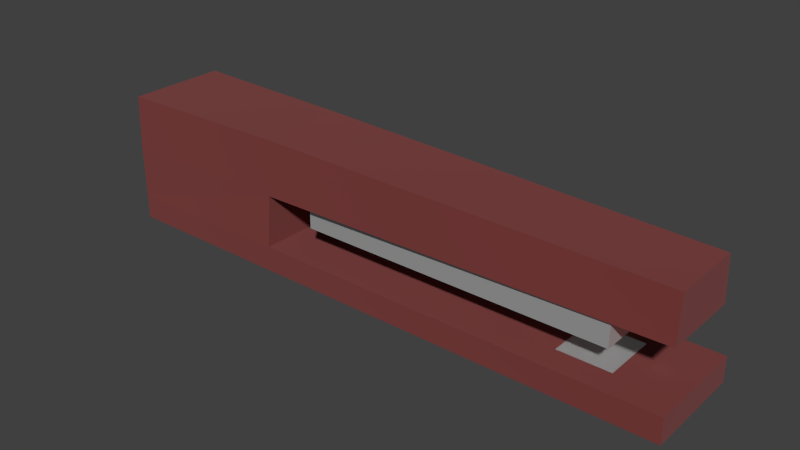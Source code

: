 # Source: stapler.blend  (saved by Blender 2.76.0; exported with 4.5.12 LTS)
import bpy
from mathutils import Matrix  # noqa: F401  (used for matrix-valued properties, if any)

bpy.ops.wm.read_factory_settings(use_empty=True)
scene = bpy.context.scene
scene.name = 'Scene'

# ---- collections
col_collection_1 = bpy.data.collections.new('Collection 1'); scene.collection.children.link(col_collection_1)

# ---- materials (node trees are filled in below, after node groups)
mat_material_001 = bpy.data.materials.new('Material.001')
mat_material_001.alpha_threshold = 0.0
mat_material_001.diffuse_color = (0.1902, 0.007954, 0.004459, 1.0)
mat_material_001.roughness = 0.5
mat_material = bpy.data.materials.new('Material')
mat_material.alpha_threshold = 0.0
mat_material.diffuse_color = (0.5926, 0.5926, 0.5926, 1.0)
mat_material.roughness = 0.5

# ---- material node trees
mat_material_001.use_nodes = True; mat_material_001.node_tree.nodes.clear()
_N = mat_material_001.node_tree.nodes; _L = mat_material_001.node_tree.links
n0 = _N.new('ShaderNodeBsdfAnisotropic'); n0.name = 'Glossy BSDF'; n0.location = (-19, 145)
n0.distribution = 'GGX'
n0.inputs[1].default_value = 1.0
n1 = _N.new('ShaderNodeMixShader'); n1.name = 'Mix Shader'; n1.location = (240, 305)
n1.inputs[0].default_value = 0.1455
n2 = _N.new('ShaderNodeBsdfDiffuse'); n2.name = 'Diffuse BSDF'; n2.location = (10, 300)
n2.inputs[0].default_value = (0.1912, 0.008023, 0.004391, 1.0)
n3 = _N.new('ShaderNodeOutputMaterial'); n3.name = 'Material Output'; n3.location = (460, 300)
_L.new(n2.outputs[0], n1.inputs[1])
_L.new(n1.outputs[0], n3.inputs[0])
_L.new(n0.outputs[0], n1.inputs[2])
n3.is_active_output = True
mat_material.use_nodes = True; mat_material.node_tree.nodes.clear()
_N = mat_material.node_tree.nodes; _L = mat_material.node_tree.links
n0 = _N.new('ShaderNodeBsdfDiffuse'); n0.name = 'Diffuse BSDF'; n0.location = (10, 300)
n0.inputs[0].default_value = (0.5906, 0.5906, 0.5906, 1.0)
n1 = _N.new('ShaderNodeOutputMaterial'); n1.name = 'Material Output'; n1.location = (460, 300)
n2 = _N.new('ShaderNodeMixShader'); n2.name = 'Mix Shader'; n2.location = (240, 276)
n3 = _N.new('ShaderNodeBsdfAnisotropic'); n3.name = 'Glossy BSDF'; n3.location = (-63, 68)
n3.distribution = 'GGX'
n3.inputs[1].default_value = 0.2582
_L.new(n0.outputs[0], n2.inputs[1])
_L.new(n2.outputs[0], n1.inputs[0])
_L.new(n3.outputs[0], n2.inputs[2])
n1.is_active_output = True

# ---- world
world_world = bpy.data.worlds.new('World'); scene.world = world_world
world_world.color = (0.05088, 0.05088, 0.05088)
world_world.use_sun_shadow = False
world_world.sun_shadow_jitter_overblur = 0.0
world_world.cycles.sampling_method = 'MANUAL'
world_world.cycles.sample_map_resolution = 256

# ---- meshes
me_cube = bpy.data.meshes.new('Cube')
me_cube.from_pydata([(-0.1088, 0.7304, 5.067), (-0.1088, -0.7304, 5.067), (0.8267, 0.7304, 5.067), (0.8267, -0.7304, 5.067), (-0.1088, 0.7304, 3.241), (-0.1088, -0.7304, 3.241), (0.8267, 0.7304, 3.241), (0.8267, -0.7304, 3.241), (-0.1088, 0.7304, 5.067), (0.8267, 0.7304, 5.067), (0.8267, -0.7304, 5.067), (-0.1088, 0.7304, 3.241), (-0.1088, -0.7304, 3.241), (0.8267, -0.7304, 3.241), (0.8261, -0.5079, 1.0), (0.8261, 0.5238, 1.0), (0.6686, 0.5238, 1.0), (0.6686, -0.5079, 1.0), (1.0, -1.0, -1.0), (0.8261, -0.5079, 1.0), (1.0, 1.0, -1.0), (0.8261, 0.5238, 1.0), (0.6686, 0.5238, 1.0), (-0.2357, 1.0, -1.0), (0.6686, -0.5079, 1.0), (-0.2357, -1.0, -1.0), (-0.2357, -0.8773, 9.485), (-0.2357, 0.8312, 9.485), (-0.1088, 0.7304, 5.067), (-0.1088, -0.7304, 5.067), (0.9889, 0.6896, 8.844), (0.9889, -0.7309, 8.844), (0.8267, 0.7304, 5.067), (0.8267, -0.7304, 5.067), (-0.2357, 0.9276, 5.067), (-0.2357, -0.9167, 5.067), (0.9889, 0.7697, 5.171), (0.9889, -0.7637, 5.171), (-0.2357, 1.0, 1.0), (1.0, 1.0, 1.0), (1.0, -1.0, 1.0), (-0.2357, -1.0, 1.0), (-0.7707, 1.0, -1.0), (-0.7707, -1.0, 1.0), (-0.7707, 1.0, 1.0), (-0.7707, -1.0, -1.0), (-0.7707, 1.008, 5.148), (-0.7707, 0.9494, 9.485), (-0.7707, -0.9632, 9.485), (-0.7707, -1.0, 5.148)], [(9, 10), (9, 8), (11, 12), (13, 12), (11, 8), (13, 10)], [(0, 2, 6, 4), (5, 4, 6, 7), (1, 0, 4, 5), (3, 1, 5, 7), (2, 3, 7, 6), (14, 15, 16, 17), (38, 39, 20, 23), (39, 40, 18, 20), (25, 23, 20, 18), (34, 27, 30, 36), (45, 42, 23, 25), (40, 41, 25, 18), (44, 38, 23, 42), (41, 38, 34, 35), (37, 36, 30, 31), (26, 35, 37, 31), (27, 26, 31, 30), (28, 29, 35, 34), (33, 32, 36, 37), (32, 28, 34, 36), (29, 33, 37, 35), (22, 21, 39, 38), (21, 19, 40, 39), (19, 24, 41, 40), (24, 22, 38, 41), (41, 43, 45, 25), (38, 44, 46, 34), (34, 46, 47, 27), (26, 27, 47, 48), (43, 41, 35, 49), (47, 46, 49, 48), (49, 35, 26, 48), (44, 42, 45, 43), (46, 44, 43, 49)])
me_cube.polygons.foreach_set('material_index', [1, 1, 1, 1, 1, 1, 0, 0, 0, 0, 0, 0, 0, 0, 0, 0, 0, 0, 0, 0, 0, 0, 0, 0, 0, 0, 0, 0, 0, 0, 0, 0, 0, 0])
me_cube.materials.append(mat_material_001)
me_cube.materials.append(mat_material)
me_cube.use_remesh_preserve_volume = False
me_cube.use_remesh_preserve_attributes = False
me_cube.use_mirror_vertex_groups = False
me_cube.update()

# ---- objects
ob_cube = bpy.data.objects.new('Cube', me_cube)

# ---- transforms, parenting, visibility, modifiers, constraints
ob_cube.location = (0.0, 0.0, 0.0)
ob_cube.scale = (3.331, 0.5253, 0.1261)
ob_cube.lineart.crease_threshold = 0.0

# ---- collection membership
col_collection_1.objects.link(ob_cube)

# ---- scene / render settings (as saved in the file)
scene.frame_start = 1; scene.frame_end = 250; scene.frame_set(1)
scene.render.engine = 'CYCLES'
scene.render.resolution_percentage = 50
scene.render.dither_intensity = 0.0
scene.cycles.use_denoising = False
scene.cycles.samples = 10
scene.cycles.sampling_pattern = 'TABULATED_SOBOL'
scene.cycles.light_sampling_threshold = 0.0
scene.cycles.use_adaptive_sampling = False
scene.cycles.use_light_tree = False
scene.cycles.blur_glossy = 0.0
scene.cycles.pixel_filter_type = 'GAUSSIAN'
scene.cycles.sample_clamp_indirect = 0.0
scene.view_settings.view_transform = 'Standard'
bpy.context.view_layer.update()

# ---- added for rendering (the .blend has no active camera and no usable light): camera, sun
cam_auto = bpy.data.cameras.new('AutoCamera')
cam_auto.lens = 50.0
cam_auto.sensor_width = 36.0
cam_auto.clip_end = 1000.0
ob_auto_camera = bpy.data.objects.new('AutoCamera', cam_auto)
scene.collection.objects.link(ob_auto_camera)
ob_auto_camera.location = (6.0591, -6.81065, 5.07663)
ob_auto_camera.rotation_euler = (1.09748, -7.21219e-08, 0.694738)
scene.camera = ob_auto_camera
light_auto_sun = bpy.data.lights.new('AutoSun', 'SUN')
light_auto_sun.energy = 3.0
light_auto_sun.angle = 0.0523599
ob_auto_sun = bpy.data.objects.new('AutoSun', light_auto_sun)
scene.collection.objects.link(ob_auto_sun)
ob_auto_sun.rotation_euler = (0.872665, 0.174533, 0.523599)
bpy.context.view_layer.update()
